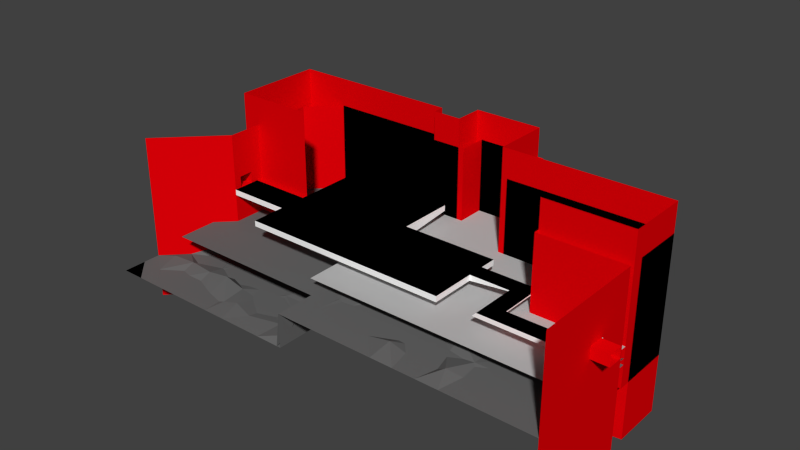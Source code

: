 # Source: Blockout_R4.blend  (saved by Blender 2.76.0; exported with 4.5.12 LTS)
import bpy
from mathutils import Matrix  # noqa: F401  (used for matrix-valued properties, if any)

bpy.ops.wm.read_factory_settings(use_empty=True)
scene = bpy.context.scene
scene.name = 'Scene'

# ---- collections
col_collection_1 = bpy.data.collections.new('Collection 1'); scene.collection.children.link(col_collection_1)

# ---- materials (node trees are filled in below, after node groups)
mat_boundry = bpy.data.materials.new('Boundry')
mat_boundry.alpha_threshold = 0.0
mat_boundry.roughness = 0.5
mat_low = bpy.data.materials.new('Low')
mat_low.alpha_threshold = 0.0
mat_low.roughness = 0.5
mat_play = bpy.data.materials.new('Play')
mat_play.alpha_threshold = 0.0
mat_play.roughness = 0.5
mat_high = bpy.data.materials.new('High')
mat_high.alpha_threshold = 0.0
mat_high.roughness = 0.5

# ---- material node trees
mat_boundry.use_nodes = True; mat_boundry.node_tree.nodes.clear()
_N = mat_boundry.node_tree.nodes; _L = mat_boundry.node_tree.links
n0 = _N.new('ShaderNodeOutputMaterial'); n0.name = 'Material Output'; n0.location = (300, 300)
n1 = _N.new('ShaderNodeBsdfDiffuse'); n1.name = 'Diffuse BSDF'; n1.location = (10, 300)
n1.inputs[0].default_value = (0.8, 0.0, 0.002511, 1.0)
_L.new(n1.outputs[0], n0.inputs[0])
n0.is_active_output = True
mat_low.use_nodes = True; mat_low.node_tree.nodes.clear()
_N = mat_low.node_tree.nodes; _L = mat_low.node_tree.links
n0 = _N.new('ShaderNodeOutputMaterial'); n0.name = 'Material Output'; n0.location = (300, 300)
n1 = _N.new('ShaderNodeBsdfDiffuse'); n1.name = 'Diffuse BSDF'; n1.location = (10, 300)
n1.inputs[0].default_value = (0.1376, 0.1376, 0.1376, 1.0)
_L.new(n1.outputs[0], n0.inputs[0])
n0.is_active_output = True
mat_play.use_nodes = True; mat_play.node_tree.nodes.clear()
_N = mat_play.node_tree.nodes; _L = mat_play.node_tree.links
n0 = _N.new('ShaderNodeOutputMaterial'); n0.name = 'Material Output'; n0.location = (300, 300)
n1 = _N.new('ShaderNodeBsdfDiffuse'); n1.name = 'Diffuse BSDF'; n1.location = (10, 300)
n1.inputs[0].default_value = (1.0, 1.0, 1.0, 1.0)
_L.new(n1.outputs[0], n0.inputs[0])
n0.is_active_output = True
mat_high.use_nodes = True; mat_high.node_tree.nodes.clear()
_N = mat_high.node_tree.nodes; _L = mat_high.node_tree.links
n0 = _N.new('ShaderNodeOutputMaterial'); n0.name = 'Material Output'; n0.location = (300, 300)
n1 = _N.new('ShaderNodeBsdfDiffuse'); n1.name = 'Diffuse BSDF'; n1.location = (10, 300)
n1.inputs[0].default_value = (0.5071, 0.5071, 0.5071, 1.0)
_L.new(n1.outputs[0], n0.inputs[0])
n0.is_active_output = True

# ---- world
world_world = bpy.data.worlds.new('World'); scene.world = world_world
world_world.color = (0.05088, 0.05088, 0.05088)
world_world.use_sun_shadow = False
world_world.sun_shadow_jitter_overblur = 0.0
world_world.cycles.sampling_method = 'MANUAL'
world_world.cycles.sample_map_resolution = 256

# ---- meshes
me_plane_009 = bpy.data.meshes.new('Plane.009')
me_plane_009.from_pydata([(27.0, 17.0, 0.0), (0.0, -5.0, 0.0), (5.0, 17.0, 0.0), (0.0, 12.0, 0.0), (27.0, 15.0, 0.0), (33.0, 15.0, 0.0), (33.0, 20.0, 0.0), (45.0, 20.0, 0.0), (45.0, 10.0, 0.0), (73.0, 10.0, 0.0), (73.0, 1.0, 0.0), (58.0, -1.0, 0.0), (27.0, 17.0, 5.0), (0.0, -5.0, 5.0), (5.0, 17.0, 5.0), (0.0, 12.0, 5.0), (27.0, 15.0, 5.0), (33.0, 15.0, 5.0), (33.0, 20.0, 5.0), (45.0, 20.0, 5.0), (45.0, 10.0, 5.0), (73.0, 10.0, 5.0), (73.0, 1.0, 5.0), (58.0, -1.0, 5.0), (27.0, 17.0, 10.0), (0.0, -5.0, 10.0), (5.0, 17.0, 10.0), (27.0, 15.0, 10.0), (33.0, 15.0, 10.0), (33.0, 20.0, 10.0), (45.0, 20.0, 10.0), (45.0, 10.0, 10.0), (73.0, 10.0, 10.0), (73.0, 1.0, 10.0), (58.0, -1.0, 10.0), (-10.0, -15.0, 0.0), (-10.0, -15.0, 5.0), (-10.0, -15.0, 10.0), (58.0, -2.0, 0.0), (58.0, -2.0, 5.0), (58.0, -2.0, 10.0), (73.0, -2.0, 0.0), (73.0, -2.0, 5.0), (73.0, -2.0, 10.0), (73.0, -8.0, 0.0), (73.0, -8.0, 2.4), (73.0, -8.0, 10.0), (73.0, -11.0, 0.0), (73.0, -11.0, 2.4), (73.0, -11.0, 10.0), (73.0, -22.0, 0.0), (73.0, -22.0, 5.0), (73.0, -22.0, 10.0), (0.0, 0.0, 0.0), (0.0, 0.0, 5.0), (0.0, 0.0, 10.0), (0.0, -3.74, 0.0), (0.0, 12.0, 10.0), (0.0, -3.74, 2.0), (0.0, -1.24, 0.0), (0.0, -1.24, 2.0), (-3.0, -3.74, 0.0), (-3.0, -3.74, 2.0), (-3.0, -1.24, 0.0), (-3.0, -1.24, 2.0), (73.0, -10.78, 0.0), (73.0, -10.78, 2.02), (73.0, -8.24, 0.0), (73.0, -8.24, 2.02), (76.0, -10.78, 0.0), (76.0, -10.78, 2.02), (76.0, -8.24, 0.0), (76.0, -8.24, 2.02)], [], [(0, 4, 16, 12), (9, 10, 22, 21), (6, 7, 19, 18), (0, 12, 14, 2), (10, 22, 23, 11), (7, 8, 20, 19), (2, 14, 15, 3), (4, 5, 17, 16), (8, 9, 21, 20), (5, 6, 18, 17), (20, 21, 32, 31), (17, 18, 29, 28), (12, 16, 27, 24), (21, 22, 33, 32), (18, 19, 30, 29), (12, 24, 26, 14), (22, 33, 34, 23), (19, 20, 31, 30), (25, 13, 54, 55), (16, 17, 28, 27), (25, 37, 36, 13), (13, 36, 35, 1), (23, 39, 40, 34), (11, 38, 39, 23), (39, 42, 43, 40), (38, 41, 42, 39), (43, 42, 45, 46), (42, 41, 44, 45), (46, 45, 48, 49), (49, 48, 51, 52), (48, 47, 50, 51), (14, 26, 57, 15), (54, 53, 3, 15), (55, 54, 15, 57), (1, 56, 58, 13), (60, 54, 13, 58), (59, 53, 54, 60), (59, 60, 64, 63), (60, 58, 62, 64), (59, 63, 61, 56), (58, 56, 61, 62), (44, 67, 68, 45), (66, 48, 45, 68), (66, 65, 47, 48), (66, 68, 72, 70), (67, 65, 69, 71), (68, 67, 71, 72), (65, 66, 70, 69)])
me_plane_009.materials.append(mat_boundry)
me_plane_009.use_remesh_preserve_volume = False
me_plane_009.use_remesh_preserve_attributes = False
me_plane_009.use_mirror_vertex_groups = False
me_plane_009.update()
me_plane_008 = bpy.data.meshes.new('Plane.008')
me_plane_008.from_pydata([(27.0, -22.0, 4.0), (73.0, -22.0, 4.0), (73.0, 10.0, 4.0), (27.0, 15.0, 4.0), (33.0, 20.0, 4.0), (45.0, 20.0, 4.0), (33.0, 15.0, 4.0), (27.0, 15.0, -2.0), (0.0, 12.0, -2.0), (5.0, 17.0, -2.0), (27.0, 17.0, -2.0), (0.0, -5.0, -2.0), (-10.0, -15.0, -2.0), (27.0, -22.0, -2.0), (-10.0, -22.0, -2.0), (69.0, -22.0, 4.0), (65.0, -22.0, 4.0), (61.0, -22.0, 4.0), (57.0, -22.0, 4.0), (53.0, -22.0, 4.0), (49.0, -22.0, 4.0), (45.0, -22.0, 4.0), (41.0, -22.0, 4.0), (37.0, -22.0, 4.0), (33.0, -22.0, 4.0), (30.0, -22.0, 4.0), (-6.0, -22.0, -2.0), (-2.0, -22.0, -2.0), (2.0, -22.0, -2.0), (6.0, -22.0, -2.0), (10.0, -22.0, -2.0), (14.0, -22.0, -2.0), (18.0, -22.0, -2.0), (22.0, -22.0, -2.0), (27.0, -18.0, 4.0), (73.0, -18.0, 4.0), (27.0, -18.0, -2.0), (69.0, -18.0, 4.0), (65.0, -18.0, 4.0), (61.0, -18.0, 4.0), (57.0, -18.0, 4.0), (53.0, -18.0, 4.0), (49.0, -18.0, 4.0), (45.0, -18.0, 4.0), (41.0, -18.0, 4.0), (37.0, -18.0, 4.0), (33.0, -18.0, 4.0), (30.0, -18.0, 4.0), (-6.0, -18.0, -2.0), (-2.0, -18.0, -2.0), (2.0, -18.0, -2.0), (6.0, -18.0, -2.0), (10.0, -18.0, -2.0), (14.0, -18.0, -2.0), (18.0, -18.0, -2.0), (22.0, -18.0, -2.0), (41.0, 10.0, 4.0), (73.0, -14.0, 4.0), (45.0, 10.0, 4.0), (49.0, 10.0, 4.0), (53.0, 10.0, 4.0), (57.0, 10.0, 4.0), (61.0, 10.0, 4.0), (65.0, 10.0, 4.0), (69.0, 10.0, 4.0), (27.0, 10.0, -2.0), (27.0, 10.0, 4.0), (27.0, 6.0, 4.0), (27.0, 6.0, -2.0), (69.0, 6.0, 4.0), (65.0, 6.0, 4.0), (61.0, 6.0, 4.0), (57.0, 6.0, 4.0), (53.0, 6.0, 4.0), (49.0, 6.0, 4.0), (45.0, 6.0, 4.0), (41.0, 6.0, 4.0), (37.0, 6.0, 4.0), (73.0, -10.0, 4.0), (33.0, 6.0, 4.0), (30.0, 6.0, 4.0), (2.0, 6.0, -2.0), (6.0, 6.0, -2.0), (10.0, 6.0, -2.0), (14.0, 6.0, -2.0), (18.0, 6.0, -2.0), (22.0, 6.0, -2.0), (22.0, 2.0, -2.0), (18.0, 2.0, -2.0), (14.0, 2.0, -2.0), (10.0, 2.0, -2.0), (6.0, 2.0, -2.0), (2.0, 2.0, -2.0), (30.0, 2.0, 4.0), (33.0, 2.0, 4.0), (37.0, 2.0, 4.0), (41.0, 2.0, 4.0), (73.0, -6.0, 4.0), (45.0, 2.0, 4.0), (49.0, 2.0, 4.0), (53.0, 2.0, 4.0), (57.0, 2.0, 4.0), (61.0, 2.0, 4.0), (65.0, 2.0, 4.0), (69.0, 2.0, 4.0), (27.0, 2.0, -2.0), (27.0, 2.0, 4.0), (27.0, -2.0, 4.0), (27.0, -2.0, -2.0), (69.0, -2.0, 4.0), (65.0, -2.0, 4.0), (61.0, -2.0, 4.0), (57.0, -2.0, 4.0), (53.0, -2.0, 4.0), (49.0, -2.0, 4.0), (45.0, -2.0, 4.0), (41.0, -2.0, 4.0), (73.0, -2.0, 4.0), (37.0, -2.0, 4.0), (33.0, -2.0, 4.0), (30.0, -2.0, 4.0), (2.0, -2.0, -2.0), (6.0, -2.0, -2.0), (10.0, -2.0, -2.0), (14.0, -2.0, -2.0), (18.0, -2.0, -2.0), (22.0, -2.0, -2.0), (22.0, -6.0, -2.0), (18.0, -6.0, -2.0), (14.0, -6.0, -2.0), (10.0, -6.0, -2.0), (6.0, -6.0, -2.0), (2.0, -6.0, -2.0), (30.0, -6.0, 4.0), (73.0, 2.0, 4.0), (33.0, -6.0, 4.0), (37.0, -6.0, 4.0), (41.0, -6.0, 4.0), (45.0, -6.0, 4.0), (49.0, -6.0, 4.0), (53.0, -6.0, 4.0), (57.0, -6.0, 4.0), (61.0, -6.0, 4.0), (65.0, -6.0, 4.0), (69.0, -6.0, 4.0), (27.0, -6.0, -2.0), (27.0, -6.0, 4.0), (27.0, -10.0, 4.0), (27.0, -10.0, -2.0), (69.0, -10.0, 4.0), (65.0, -10.0, 4.0), (61.0, -10.0, 4.0), (57.0, -10.0, 4.0), (73.0, 6.0, 4.0), (53.0, -10.0, 4.0), (49.0, -10.0, 4.0), (45.0, -10.0, 4.0), (41.0, -10.0, 4.0), (37.0, -10.0, 4.0), (33.0, -10.0, 4.0), (30.0, -10.0, 4.0), (-2.0, -10.0, -2.0), (2.0, -10.0, -2.0), (6.0, -10.0, -2.0), (10.0, -10.0, -2.0), (14.0, -10.0, -2.0), (18.0, -10.0, -2.0), (22.0, -10.0, -2.0), (22.0, -14.0, -2.0), (18.0, -14.0, -2.0), (14.0, -14.0, -2.0), (10.0, -14.0, -2.0), (6.0, -14.0, -2.0), (2.0, -14.0, -2.0), (-2.0, -14.0, -2.0), (-6.0, -14.0, -2.0), (30.0, -14.0, 4.0), (33.0, -14.0, 4.0), (37.0, -14.0, 4.0), (41.0, -14.0, 4.0), (45.0, -14.0, 4.0), (49.0, -14.0, 4.0), (53.0, -14.0, 4.0), (57.0, -14.0, 4.0), (61.0, -14.0, 4.0), (65.0, -14.0, 4.0), (69.0, -14.0, 4.0), (27.0, -14.0, -2.0), (-10.0, -18.0, -2.0), (27.0, -14.0, 4.0), (37.0, 10.0, 4.0), (33.0, 10.0, 4.0), (30.0, 10.0, 4.0), (2.0, 10.0, -2.0), (6.0, 10.0, -2.0), (10.0, 10.0, -2.0), (14.0, 10.0, -2.0), (18.0, 10.0, -2.0), (22.0, 10.0, -2.0), (0.0, 6.0, -2.0), (0.0, 2.0, -2.0), (0.0, -2.0, -2.0), (0.0, 10.0, -2.0), (27.0, 14.0, 4.0), (2.0, 14.0, -2.0), (6.0, 14.0, -2.0), (10.0, 14.0, -2.0), (14.0, 14.0, -2.0), (18.0, 14.0, -2.0), (22.0, 14.0, -2.0), (27.0, 14.0, -2.0), (6.0, 17.0, -2.0), (10.0, 17.0, -2.0), (14.0, 17.0, -2.0), (18.0, 17.0, -2.0), (22.0, 17.0, -2.0), (41.0, 14.0, 4.0), (37.0, 14.0, 4.0), (33.0, 14.0, 4.0), (30.0, 14.0, 4.0), (41.0, 18.0, 4.0), (37.0, 18.0, 4.0), (45.0, 14.0, 4.0), (45.0, 18.0, 4.0), (-8.0, -13.0, -2.0), (-6.0, -11.0, -2.0), (-4.0, -9.0, -2.0)], [], [(48, 26, 27, 49), (50, 49, 27, 28), (51, 50, 28, 29), (52, 51, 29, 30), (53, 52, 30, 31), (54, 53, 31, 32), (55, 54, 32, 33), (25, 47, 34, 0), (47, 25, 24, 46), (46, 24, 23, 45), (45, 23, 22, 44), (44, 22, 21, 43), (43, 21, 20, 42), (42, 20, 19, 41), (41, 19, 18, 40), (40, 18, 17, 39), (39, 17, 16, 38), (38, 16, 15, 37), (37, 15, 1, 35), (54, 169, 170, 53), (44, 43, 180, 179), (39, 38, 185, 184), (51, 172, 173, 50), (55, 168, 169, 54), (46, 45, 178, 177), (41, 40, 183, 182), (52, 171, 172, 51), (34, 47, 176, 189), (43, 42, 181, 180), (38, 37, 186, 185), (49, 174, 175, 48), (45, 44, 179, 178), (40, 39, 184, 183), (53, 170, 171, 52), (47, 46, 177, 176), (42, 41, 182, 181), (50, 173, 174, 49), (179, 180, 156, 157), (171, 164, 163, 172), (169, 166, 165, 170), (180, 181, 155, 156), (168, 167, 166, 169), (181, 182, 154, 155), (172, 163, 162, 173), (182, 183, 152, 154), (189, 176, 160, 147), (183, 184, 151, 152), (173, 162, 161, 174), (176, 177, 159, 160), (184, 185, 150, 151), (170, 165, 164, 171), (177, 178, 158, 159), (185, 186, 149, 150), (33, 13, 36, 55), (178, 179, 157, 158), (155, 154, 140, 139), (164, 130, 131, 163), (154, 152, 141, 140), (147, 160, 133, 146), (163, 131, 132, 162), (152, 151, 142, 141), (160, 159, 135, 133), (36, 34, 189, 187), (151, 150, 143, 142), (159, 158, 136, 135), (36, 13, 0, 34), (150, 149, 144, 143), (158, 157, 137, 136), (157, 156, 138, 137), (166, 128, 129, 165), (156, 155, 139, 138), (167, 127, 128, 166), (165, 129, 130, 164), (133, 135, 119, 120), (36, 187, 168, 55), (142, 143, 110, 111), (135, 136, 118, 119), (187, 189, 147, 148), (143, 144, 109, 110), (136, 137, 116, 118), (137, 138, 115, 116), (128, 125, 124, 129), (138, 139, 114, 115), (127, 126, 125, 128), (129, 124, 123, 130), (139, 140, 113, 114), (130, 123, 122, 131), (140, 141, 112, 113), (146, 133, 120, 107), (131, 122, 121, 132), (141, 142, 111, 112), (108, 107, 106, 105), (116, 115, 98, 96), (125, 88, 89, 124), (115, 114, 99, 98), (126, 87, 88, 125), (124, 89, 90, 123), (114, 113, 100, 99), (108, 105, 87, 126), (123, 90, 91, 122), (113, 112, 101, 100), (107, 120, 93, 106), (122, 91, 92, 121), (112, 111, 102, 101), (120, 119, 94, 93), (148, 145, 127, 167), (111, 110, 103, 102), (119, 118, 95, 94), (187, 148, 167, 168), (110, 109, 104, 103), (118, 116, 96, 95), (89, 84, 83, 90), (99, 100, 73, 74), (90, 83, 82, 91), (100, 101, 72, 73), (106, 93, 80, 67), (91, 82, 81, 92), (101, 102, 71, 72), (93, 94, 79, 80), (148, 147, 146, 145), (102, 103, 70, 71), (94, 95, 77, 79), (145, 108, 126, 127), (103, 104, 69, 70), (95, 96, 76, 77), (96, 98, 75, 76), (88, 85, 84, 89), (98, 99, 74, 75), (87, 86, 85, 88), (80, 79, 191, 192), (145, 146, 107, 108), (71, 70, 63, 62), (79, 77, 190, 191), (105, 68, 86, 87), (70, 69, 64, 63), (77, 76, 56, 190), (76, 75, 58, 56), (85, 197, 196, 84), (75, 74, 59, 58), (86, 198, 197, 85), (84, 196, 195, 83), (74, 73, 60, 59), (14, 26, 48, 188), (83, 195, 194, 82), (73, 72, 61, 60), (67, 80, 192, 66), (82, 194, 193, 81), (72, 71, 62, 61), (105, 106, 67, 68), (68, 67, 66, 65), (68, 65, 198, 86), (193, 202, 199, 81), (81, 199, 200, 92), (92, 200, 201, 121), (121, 201, 11, 132), (197, 208, 207, 196), (194, 205, 204, 193), (196, 207, 206, 195), (198, 209, 208, 197), (195, 206, 205, 194), (210, 209, 198, 65), (209, 215, 214, 208), (207, 213, 212, 206), (208, 214, 213, 207), (206, 212, 211, 205), (190, 56, 216, 217), (191, 190, 217, 218), (192, 191, 218, 219), (217, 216, 220, 221), (220, 216, 222, 223), (188, 48, 175, 12), (162, 132, 11, 161), (193, 204, 8, 202), (9, 204, 205, 211), (210, 65, 66, 203), (7, 215, 209, 210), (10, 215, 7), (7, 210, 203, 3), (219, 203, 66, 192), (203, 219, 3), (218, 6, 219), (219, 6, 3), (218, 217, 6), (217, 221, 6), (221, 4, 6), (4, 221, 220, 5), (220, 223, 5), (58, 222, 216, 56), (153, 2, 64, 69), (153, 69, 104, 134), (117, 134, 104, 109), (97, 117, 109, 144), (149, 78, 97, 144), (186, 57, 78, 149), (37, 35, 57, 186), (175, 224, 12), (224, 175, 225), (175, 174, 225), (161, 225, 174), (161, 226, 225), (11, 226, 161)])
me_plane_008.materials.append(mat_low)
me_plane_008.materials.append(mat_play)
me_plane_008.materials.append(mat_high)
me_plane_008.materials.append(mat_boundry)
me_plane_008.use_remesh_preserve_volume = False
me_plane_008.use_remesh_preserve_attributes = False
me_plane_008.use_mirror_vertex_groups = False
me_plane_008.update()
me_plane_003 = bpy.data.meshes.new('Plane.003')
me_plane_003.from_pydata([(0.0, -5.0, 10.0), (11.0, -5.0, 10.0), (0.0, 0.0, 10.0), (11.0, 0.0, 10.0), (31.0, -11.0, 10.0), (31.0, 3.0, 10.0), (11.0, -11.0, 10.0), (11.0, 13.0, 10.0), (31.0, 13.0, 10.0), (48.0, -3.0, 10.0), (48.0, 0.0, 10.0), (48.0, -11.0, 10.0), (48.0, 3.0, 10.0), (55.0, -3.0, 10.0), (55.0, 0.0, 10.0), (58.0, -3.0, 10.0), (58.0, 0.0, 10.0), (55.0, -8.0, 10.0), (58.0, -8.0, 10.0), (55.0, -12.0, 10.0), (58.0, -12.0, 10.0), (72.0, -8.0, 10.0), (72.0, -12.0, 10.0), (-3.0, -15.0, 4.0), (27.0, -15.0, 4.0), (-3.0, 17.0, 4.0), (27.0, 17.0, 4.0), (27.0, -15.0, 7.0), (73.0, -15.0, 7.0), (44.0, 10.0, 7.0), (73.0, 10.0, 7.0), (27.0, 15.0, 7.0), (32.0, 20.0, 7.0), (44.0, 20.0, 7.0), (32.0, 15.0, 7.0), (27.0, 17.0, 0.0), (11.0, 1.0, 0.0), (-3.0, 17.0, 0.0), (-3.0, 1.0, 0.0), (27.0, 15.0, 0.0), (32.0, 15.0, 0.0), (32.0, 20.0, 0.0), (44.0, 20.0, 0.0), (44.0, 10.0, 0.0), (73.0, 10.0, 0.0), (73.0, -1.0, 0.0), (58.0, -1.0, 0.0), (27.0, 17.0, 5.0), (11.0, 1.0, 5.0), (-3.0, 17.0, 5.0), (-3.0, 1.0, 5.0), (27.0, 15.0, 5.0), (32.0, 15.0, 5.0), (32.0, 20.0, 5.0), (44.0, 20.0, 5.0), (44.0, 10.0, 5.0), (73.0, 10.0, 5.0), (73.0, -1.0, 5.0), (58.0, -1.0, 5.0), (27.0, 17.0, 10.0), (11.0, 1.0, 10.0), (-3.0, 17.0, 10.0), (-3.0, 1.0, 10.0), (27.0, 15.0, 10.0), (32.0, 15.0, 10.0), (32.0, 20.0, 10.0), (44.0, 20.0, 10.0), (44.0, 10.0, 10.0), (73.0, 10.0, 10.0), (73.0, -1.0, 10.0), (58.0, -1.0, 10.0), (27.0, 17.0, 15.0), (11.0, 1.0, 15.0), (-3.0, 17.0, 15.0), (-3.0, 1.0, 15.0), (27.0, 15.0, 15.0), (32.0, 15.0, 15.0), (32.0, 20.0, 15.0), (44.0, 20.0, 15.0), (44.0, 10.0, 15.0), (73.0, 10.0, 15.0), (73.0, -1.0, 15.0), (58.0, -1.0, 15.0), (27.0, 17.0, 20.0), (11.0, 1.0, 20.0), (-3.0, 17.0, 20.0), (-3.0, 1.0, 20.0), (27.0, 15.0, 20.0), (32.0, 15.0, 20.0), (32.0, 20.0, 20.0), (44.0, 20.0, 20.0), (44.0, 10.0, 20.0), (73.0, 10.0, 20.0), (73.0, -1.0, 20.0), (58.0, -1.0, 20.0), (27.0, 17.0, 25.0), (11.0, 1.0, 25.0), (-3.0, 17.0, 25.0), (-3.0, 1.0, 25.0), (27.0, 15.0, 25.0), (32.0, 15.0, 25.0), (32.0, 20.0, 25.0), (44.0, 20.0, 25.0), (44.0, 10.0, 25.0), (73.0, 10.0, 25.0), (73.0, -1.0, 25.0), (58.0, -1.0, 25.0)], [], [(1, 3, 2), (1, 4, 5), (5, 8, 7), (5, 4, 10), (4, 9, 10), (9, 13, 14), (13, 15, 16), (13, 17, 18), (17, 19, 20), (20, 22, 21), (4, 1, 6), (4, 11, 9), (0, 1, 2), (3, 1, 5), (3, 5, 7), (12, 5, 10), (10, 9, 14), (14, 13, 16), (15, 13, 18), (18, 17, 20), (18, 20, 21), (23, 24, 26, 25), (27, 28, 30, 29), (27, 29, 31), (34, 31, 29), (29, 33, 34), (32, 34, 33), (35, 39, 51, 47), (44, 45, 57, 56), (41, 42, 54, 53), (35, 47, 49, 37), (45, 57, 58, 46), (42, 43, 55, 54), (37, 38, 50, 49), (36, 48, 50, 38), (39, 40, 52, 51), (43, 44, 56, 55), (40, 41, 53, 52), (55, 56, 68, 67), (52, 53, 65, 64), (47, 51, 63, 59), (56, 57, 69, 68), (53, 54, 66, 65), (47, 59, 61, 49), (57, 69, 70, 58), (54, 55, 67, 66), (49, 50, 62, 61), (48, 60, 62, 50), (51, 52, 64, 63), (66, 67, 79, 78), (61, 62, 74, 73), (62, 60, 72, 74), (63, 64, 76, 75), (67, 68, 80, 79), (64, 65, 77, 76), (59, 63, 75, 71), (68, 69, 81, 80), (65, 66, 78, 77), (61, 59, 71, 73), (70, 69, 81, 82), (75, 76, 88, 87), (79, 80, 92, 91), (76, 77, 89, 88), (71, 75, 87, 83), (80, 81, 93, 92), (77, 78, 90, 89), (73, 71, 83, 85), (82, 81, 93, 94), (78, 79, 91, 90), (73, 74, 86, 85), (74, 72, 84, 86), (83, 87, 99, 95), (92, 93, 105, 104), (89, 90, 102, 101), (85, 83, 95, 97), (94, 93, 105, 106), (90, 91, 103, 102), (85, 86, 98, 97), (86, 84, 96, 98), (87, 88, 100, 99), (91, 92, 104, 103), (88, 89, 101, 100)])
me_plane_003.polygons.foreach_set('material_index', [1, 1, 1, 1, 1, 1, 1, 1, 1, 1, 1, 1, 1, 1, 1, 1, 1, 1, 1, 1, 1, 2, 3, 3, 3, 3, 3, 0, 0, 0, 0, 0, 0, 0, 0, 0, 0, 0, 0, 0, 0, 0, 0, 0, 0, 0, 0, 0, 0, 0, 0, 0, 0, 0, 0, 0, 0, 0, 0, 0, 0, 0, 0, 0, 0, 0, 0, 0, 0, 0, 0, 0, 0, 0, 0, 0, 0, 0, 0, 0, 0, 0])
me_plane_003.materials.append(mat_boundry)
me_plane_003.materials.append(mat_play)
me_plane_003.materials.append(mat_low)
me_plane_003.materials.append(mat_high)
me_plane_003.use_remesh_preserve_volume = False
me_plane_003.use_remesh_preserve_attributes = False
me_plane_003.use_mirror_vertex_groups = False
me_plane_003.update()
me_plane_002 = bpy.data.meshes.new('Plane.002')
me_plane_002.from_pydata([(27.0, 17.0, 0.0), (0.0, -5.0, 0.0), (5.0, 17.0, 0.0), (0.0, 12.0, 0.0), (27.0, 15.0, 0.0), (33.0, 15.0, 0.0), (33.0, 20.0, 0.0), (45.0, 20.0, 0.0), (45.0, 10.0, 0.0), (73.0, 10.0, 0.0), (73.0, 1.0, 0.0), (58.0, -1.0, 0.0), (27.0, 17.0, 5.0), (0.0, -5.0, 5.0), (5.0, 17.0, 5.0), (0.0, 12.0, 5.0), (27.0, 15.0, 5.0), (33.0, 15.0, 5.0), (33.0, 20.0, 5.0), (45.0, 20.0, 5.0), (45.0, 10.0, 5.0), (73.0, 10.0, 5.0), (73.0, 1.0, 5.0), (58.0, -1.0, 5.0), (27.0, 17.0, 10.0), (0.0, -5.0, 10.0), (5.0, 17.0, 10.0), (0.0, 12.0, 10.0), (27.0, 15.0, 10.0), (33.0, 15.0, 10.0), (33.0, 20.0, 10.0), (45.0, 20.0, 10.0), (45.0, 10.0, 10.0), (73.0, 10.0, 10.0), (73.0, 1.0, 10.0), (58.0, -1.0, 10.0), (-10.0, -15.0, 0.0), (-10.0, -15.0, 5.0), (-10.0, -15.0, 10.0), (58.0, -2.0, 0.0), (58.0, -2.0, 5.0), (58.0, -2.0, 10.0), (73.0, -2.0, 0.0), (73.0, -2.0, 5.0), (73.0, -2.0, 10.0), (73.0, -22.0, 0.0), (73.0, -22.0, 5.0), (73.0, -22.0, 10.0)], [], [(0, 4, 16, 12), (9, 10, 22, 21), (6, 7, 19, 18), (0, 12, 14, 2), (10, 22, 23, 11), (7, 8, 20, 19), (2, 14, 15, 3), (1, 3, 15, 13), (4, 5, 17, 16), (8, 9, 21, 20), (5, 6, 18, 17), (20, 21, 33, 32), (17, 18, 30, 29), (12, 16, 28, 24), (21, 22, 34, 33), (18, 19, 31, 30), (12, 24, 26, 14), (22, 34, 35, 23), (19, 20, 32, 31), (14, 26, 27, 15), (13, 15, 27, 25), (16, 17, 29, 28), (25, 38, 37, 13), (13, 37, 36, 1), (23, 40, 41, 35), (11, 39, 40, 23), (40, 43, 44, 41), (39, 42, 43, 40), (44, 43, 46, 47), (43, 42, 45, 46)])
me_plane_002.materials.append(mat_boundry)
me_plane_002.use_remesh_preserve_volume = False
me_plane_002.use_remesh_preserve_attributes = False
me_plane_002.use_mirror_vertex_groups = False
me_plane_002.update()
me_plane = bpy.data.meshes.new('Plane')
me_plane.from_pydata([(27.0, -22.0, 4.0), (73.0, -22.0, 4.0), (73.0, 10.0, 5.423), (27.0, 15.0, 4.338), (33.0, 20.0, 4.0), (45.0, 20.0, 4.956), (33.0, 15.0, 4.0), (27.0, 15.0, 2.329), (0.0, 12.0, -0.09295), (5.0, 17.0, -0.1113), (27.0, 17.0, 2.283), (0.0, -5.0, -2.0), (-10.0, -15.0, -2.0), (26.26, -22.0, -2.0), (-10.0, -22.0, -2.0), (69.0, -22.0, 4.0), (65.0, -22.0, 4.0), (61.0, -22.0, 4.0), (57.0, -22.0, 4.0), (53.0, -22.0, 4.0), (49.0, -22.0, 4.0), (45.0, -22.0, 4.0), (41.0, -22.0, 4.0), (37.0, -22.0, 4.0), (33.0, -22.0, 4.0), (30.0, -22.0, 4.0), (-6.0, -22.0, -2.0), (-2.0, -22.0, -2.0), (2.0, -22.0, -2.0), (6.0, -22.0, -2.0), (10.0, -22.0, -2.0), (14.0, -22.0, -2.0), (18.0, -22.0, -2.0), (22.0, -22.0, -2.0), (27.7, -18.01, 3.342), (73.0, -18.0, 3.229), (26.73, -19.91, -0.8702), (69.92, -18.9, 3.521), (63.96, -16.6, 3.537), (59.51, -16.88, 3.354), (55.53, -18.42, 4.924), (51.88, -17.8, 2.779), (48.5, -17.9, 3.875), (45.43, -18.17, 4.992), (40.97, -17.95, 3.965), (37.84, -20.25, 3.666), (33.33, -18.43, 3.666), (30.24, -17.8, 3.987), (-5.876, -18.09, -1.967), (-2.246, -17.38, -2.57), (2.171, -19.2, -3.527), (6.406, -19.6, -2.824), (10.68, -18.53, -1.778), (12.98, -17.8, -1.492), (16.96, -18.94, -1.74), (22.7, -17.61, -1.622), (39.81, 10.68, 2.452), (73.0, -14.0, 4.711), (45.0, 10.0, 4.0), (49.0, 10.0, 4.956), (53.0, 10.0, 4.0), (57.0, 10.0, 4.0), (61.0, 10.0, 4.777), (65.0, 10.0, 4.0), (69.0, 10.0, 5.542), (26.17, 10.51, -0.5067), (28.4, 9.675, 2.761), (29.2, 4.315, 3.746), (26.57, 5.292, -1.166), (68.8, 5.783, 4.136), (63.65, 5.352, 5.238), (60.54, 5.772, 4.774), (57.86, 5.466, 3.842), (52.97, 5.486, 4.175), (48.27, 5.281, 3.544), (46.11, 6.279, 2.535), (42.22, 7.059, 3.968), (37.13, 6.066, 3.764), (73.0, -10.0, 4.699), (33.53, 6.46, 4.313), (30.66, 5.553, 4.013), (0.7199, 5.727, -2.459), (5.607, 4.809, -2.472), (9.834, 5.871, -1.947), (15.43, 7.092, -0.4707), (18.6, 5.76, -2.14), (22.97, 5.34, -3.56), (23.99, 2.361, -2.033), (19.8, 1.354, -0.7841), (14.84, 1.863, -0.7166), (8.72, 2.68, -1.489), (4.776, 1.477, -0.8617), (1.93, 2.175, -1.377), (31.74, 1.719, 5.046), (34.19, 0.8327, 4.901), (37.09, 2.14, 5.304), (42.26, 0.9906, 2.78), (73.0, -6.0, 4.0), (46.8, 2.174, 3.201), (49.27, 3.826, 3.984), (52.95, 0.9418, 5.444), (57.13, 1.647, 4.124), (59.89, 2.403, 4.222), (64.35, 2.014, 3.963), (68.89, 1.201, 2.96), (26.87, 1.091, -1.869), (29.4, 2.234, 4.888), (28.86, -1.841, 2.742), (27.3, -2.424, -2.865), (70.27, -2.816, 4.595), (64.27, -1.5, 3.78), (60.9, -1.323, 3.788), (57.83, -0.5903, 3.693), (53.53, -1.049, 4.744), (50.27, -0.05582, 3.906), (46.37, -0.8105, 2.892), (41.39, -3.234, 2.098), (73.0, -2.0, 5.139), (37.91, -1.715, 4.151), (33.51, -3.074, 4.457), (29.97, -2.659, 4.774), (1.951, -0.1717, -2.089), (4.272, -1.776, -1.544), (8.657, -1.291, -0.4079), (13.1, -2.537, -1.254), (18.64, -1.453, -1.406), (22.89, -3.301, -2.792), (22.56, -6.274, -1.741), (19.9, -5.037, -1.337), (14.22, -6.021, -1.96), (8.819, -6.701, -2.401), (3.801, -7.192, -2.042), (2.02, -5.182, -2.725), (31.45, -7.817, 4.109), (73.0, 2.0, 4.985), (34.03, -6.715, 4.494), (38.18, -5.375, 4.21), (40.82, -6.062, 3.751), (45.6, -3.837, 3.58), (49.23, -5.103, 4.062), (52.49, -5.827, 3.962), (57.1, -5.129, 3.778), (60.95, -6.744, 4.109), (65.05, -7.602, 3.657), (68.62, -7.105, 3.819), (26.31, -6.706, -0.6424), (27.85, -6.161, 1.38), (26.96, -11.13, 3.74), (27.23, -11.33, -0.09698), (68.68, -10.29, 4.02), (66.17, -9.635, 3.483), (60.69, -9.712, 3.744), (56.96, -8.949, 3.666), (73.0, 6.0, 5.048), (52.46, -10.66, 5.102), (48.64, -10.14, 4.1), (44.92, -9.635, 3.21), (40.24, -10.62, 2.982), (38.89, -10.45, 3.398), (34.88, -9.462, 4.438), (30.33, -10.15, 4.435), (-2.627, -10.83, -3.146), (2.189, -11.08, -1.948), (6.199, -11.7, -2.398), (10.1, -10.23, -2.404), (13.58, -10.33, -2.307), (16.95, -10.59, -1.934), (22.22, -10.3, -2.055), (21.81, -13.75, -2.03), (17.35, -14.78, -2.414), (13.75, -14.09, -2.126), (10.21, -13.97, -1.644), (7.095, -14.41, -0.3062), (2.638, -14.31, -1.03), (-2.293, -13.63, -1.257), (-6.672, -13.91, -1.343), (31.21, -12.96, 4.067), (33.74, -14.29, 3.862), (39.0, -15.69, 3.887), (40.36, -13.51, 3.58), (45.37, -13.1, 2.623), (47.64, -14.1, 2.998), (52.51, -14.07, 3.752), (57.05, -13.83, 4.169), (61.08, -13.33, 3.865), (65.26, -13.35, 3.375), (69.0, -14.15, 3.728), (25.0, -14.91, -1.279), (-10.0, -18.0, -2.0), (27.11, -13.48, 2.451), (37.37, 10.42, 3.417), (33.41, 10.24, 3.771), (30.42, 9.722, 4.161), (-0.03832, 10.11, -2.828), (5.644, 7.947, -2.059), (8.946, 7.476, -1.934), (14.11, 8.273, -0.6378), (18.27, 8.952, -3.223), (21.45, 10.28, -2.311), (0.0, 6.0, -1.428), (0.0, 2.0, -2.0), (0.0, -2.0, -1.428), (0.0, 10.0, -1.024), (29.31, 14.47, 3.687), (2.0, 14.0, -0.9193), (5.883, 13.37, -1.96), (9.894, 13.4, -2.071), (14.11, 13.59, -2.188), (18.21, 13.51, -2.466), (20.63, 13.25, -1.117), (26.31, 14.46, 1.347), (6.0, 17.0, -2.0), (10.0, 17.0, -2.0), (14.0, 17.0, -1.061), (18.0, 17.0, -2.0), (22.0, 17.0, -1.605), (41.0, 13.82, 3.636), (36.77, 14.55, 3.836), (33.27, 13.71, 3.033), (31.2, 14.05, 4.359), (41.12, 18.87, 3.889), (34.96, 19.2, 3.378), (45.0, 14.0, 4.657), (45.0, 18.0, 4.0), (-8.0, -13.0, -2.0), (-6.0, -11.0, -2.0), (-4.0, -9.0, -1.237)], [], [(48, 26, 27), (50, 49, 27), (50, 28, 29), (51, 29, 30), (52, 30, 31), (54, 53, 31), (54, 32, 33), (25, 47, 34), (25, 24, 46), (46, 24, 23), (45, 23, 22), (44, 22, 21), (43, 21, 20), (20, 19, 41), (19, 18, 40), (18, 17, 39), (17, 16, 38), (16, 15, 37), (37, 15, 1), (169, 170, 53), (44, 43, 180), (38, 185, 184), (51, 172, 173), (55, 168, 169), (46, 45, 178), (40, 183, 182), (52, 171, 172), (47, 176, 189), (43, 42, 181), (38, 37, 186), (174, 175, 48), (44, 179, 178), (39, 184, 183), (53, 170, 171), (47, 46, 177), (42, 41, 182), (173, 174, 49), (180, 156, 157), (171, 164, 163), (166, 165, 170), (180, 181, 155), (168, 167, 166), (182, 154, 155), (163, 162, 173), (183, 152, 154), (176, 160, 147), (183, 184, 151), (162, 161, 174), (176, 177, 159), (185, 150, 151), (165, 164, 171), (177, 178, 158), (185, 186, 149), (33, 13, 36), (179, 157, 158), (155, 154, 140), (130, 131, 163), (152, 141, 140), (147, 160, 133), (131, 132, 162), (152, 151, 142), (159, 135, 133), (34, 189, 187), (151, 150, 143), (159, 158, 136), (36, 13, 0), (150, 149, 144), (158, 157, 137), (156, 138, 137), (166, 128, 129), (156, 155, 139), (167, 127, 128), (129, 130, 164), (133, 135, 119), (187, 168, 55), (142, 143, 110), (136, 118, 119), (189, 147, 148), (143, 144, 109), (136, 137, 116), (138, 115, 116), (125, 124, 129), (139, 114, 115), (126, 125, 128), (124, 123, 130), (139, 140, 113), (130, 123, 122), (141, 112, 113), (146, 133, 120), (122, 121, 132), (141, 142, 111), (107, 106, 105), (115, 98, 96), (125, 88, 89), (114, 99, 98), (126, 87, 88), (124, 89, 90), (114, 113, 100), (108, 105, 87), (123, 90, 91), (113, 112, 101), (120, 93, 106), (91, 92, 121), (112, 111, 102), (119, 94, 93), (145, 127, 167), (111, 110, 103), (118, 95, 94), (187, 148, 167), (110, 109, 104), (118, 116, 96), (89, 84, 83), (99, 100, 73), (90, 83, 82), (101, 72, 73), (106, 93, 80), (82, 81, 92), (102, 71, 72), (93, 94, 79), (148, 147, 146), (102, 103, 70), (95, 77, 79), (145, 108, 126), (103, 104, 69), (95, 96, 76), (96, 98, 75), (85, 84, 89), (98, 99, 74), (86, 85, 88), (79, 191, 192), (146, 107, 108), (70, 63, 62), (77, 190, 191), (68, 86, 87), (69, 64, 63), (77, 76, 56), (76, 75, 58), (197, 196, 84), (75, 74, 59), (198, 197, 85), (196, 195, 83), (73, 60, 59), (26, 48, 188), (195, 194, 82), (73, 72, 61), (80, 192, 66), (194, 193, 81), (72, 71, 62), (105, 106, 67), (68, 67, 66), (65, 198, 86), (193, 202, 199), (81, 199, 200), (200, 201, 121), (201, 11, 132), (197, 208, 207), (205, 204, 193), (196, 207, 206), (198, 209, 208), (195, 206, 205), (209, 198, 65), (209, 215, 214), (207, 213, 212), (214, 213, 207), (206, 212, 211), (190, 56, 216), (190, 217, 218), (191, 218, 219), (217, 216, 220), (216, 222, 223), (48, 175, 12), (162, 132, 11), (193, 204, 8), (9, 204, 205), (210, 65, 66), (215, 209, 210), (10, 215, 7), (210, 203, 3), (203, 66, 192), (203, 219, 3), (218, 6, 219), (219, 6, 3), (218, 217, 6), (217, 221, 6), (221, 4, 6), (4, 221, 220), (220, 223, 5), (58, 222, 216), (153, 2, 64), (69, 104, 134), (117, 134, 104), (97, 117, 109), (78, 97, 144), (57, 78, 149), (35, 57, 186), (175, 224, 12), (224, 175, 225), (175, 174, 225), (161, 225, 174), (161, 226, 225), (11, 226, 161), (49, 48, 27), (28, 50, 27), (51, 50, 29), (52, 51, 30), (53, 52, 31), (32, 54, 31), (55, 54, 33), (0, 25, 34), (47, 25, 46), (45, 46, 23), (44, 45, 22), (43, 44, 21), (42, 43, 20), (42, 20, 41), (41, 19, 40), (40, 18, 39), (39, 17, 38), (38, 16, 37), (35, 37, 1), (54, 169, 53), (179, 44, 180), (39, 38, 184), (50, 51, 173), (54, 55, 169), (177, 46, 178), (41, 40, 182), (51, 52, 172), (34, 47, 189), (180, 43, 181), (185, 38, 186), (49, 174, 48), (45, 44, 178), (40, 39, 183), (52, 53, 171), (176, 47, 177), (181, 42, 182), (50, 173, 49), (179, 180, 157), (172, 171, 163), (169, 166, 170), (156, 180, 155), (169, 168, 166), (181, 182, 155), (172, 163, 173), (182, 183, 154), (189, 176, 147), (152, 183, 151), (173, 162, 174), (160, 176, 159), (184, 185, 151), (170, 165, 171), (159, 177, 158), (150, 185, 149), (55, 33, 36), (178, 179, 158), (139, 155, 140), (164, 130, 163), (154, 152, 140), (146, 147, 133), (163, 131, 162), (141, 152, 142), (160, 159, 133), (36, 34, 187), (142, 151, 143), (135, 159, 136), (34, 36, 0), (143, 150, 144), (136, 158, 137), (157, 156, 137), (165, 166, 129), (138, 156, 139), (166, 167, 128), (165, 129, 164), (120, 133, 119), (36, 187, 55), (111, 142, 110), (135, 136, 119), (187, 189, 148), (110, 143, 109), (118, 136, 116), (137, 138, 116), (128, 125, 129), (138, 139, 115), (127, 126, 128), (129, 124, 130), (114, 139, 113), (131, 130, 122), (140, 141, 113), (107, 146, 120), (131, 122, 132), (112, 141, 111), (108, 107, 105), (116, 115, 96), (124, 125, 89), (115, 114, 98), (125, 126, 88), (123, 124, 90), (99, 114, 100), (126, 108, 87), (122, 123, 91), (100, 113, 101), (107, 120, 106), (122, 91, 121), (101, 112, 102), (120, 119, 93), (148, 145, 167), (102, 111, 103), (119, 118, 94), (168, 187, 167), (103, 110, 104), (95, 118, 96), (90, 89, 83), (74, 99, 73), (91, 90, 82), (100, 101, 73), (67, 106, 80), (91, 82, 92), (101, 102, 72), (80, 93, 79), (145, 148, 146), (71, 102, 70), (94, 95, 79), (127, 145, 126), (70, 103, 69), (77, 95, 76), (76, 96, 75), (88, 85, 89), (75, 98, 74), (87, 86, 88), (80, 79, 192), (145, 146, 108), (71, 70, 62), (79, 77, 191), (105, 68, 87), (70, 69, 63), (190, 77, 56), (56, 76, 58), (85, 197, 84), (58, 75, 59), (86, 198, 85), (84, 196, 83), (74, 73, 59), (14, 26, 188), (83, 195, 82), (60, 73, 61), (67, 80, 66), (82, 194, 81), (61, 72, 62), (68, 105, 67), (65, 68, 66), (68, 65, 86), (81, 193, 199), (92, 81, 200), (92, 200, 121), (121, 201, 132), (196, 197, 207), (194, 205, 193), (195, 196, 206), (197, 198, 208), (194, 195, 205), (210, 209, 65), (208, 209, 214), (206, 207, 212), (208, 214, 207), (205, 206, 211), (217, 190, 216), (191, 190, 218), (192, 191, 219), (221, 217, 220), (220, 216, 223), (188, 48, 12), (161, 162, 11), (202, 193, 8), (211, 9, 205), (203, 210, 66), (7, 215, 210), (7, 210, 3), (219, 203, 192), (5, 4, 220), (56, 58, 216), (69, 153, 64), (153, 69, 134), (109, 117, 104), (144, 97, 109), (149, 78, 144), (186, 57, 149), (37, 35, 186)])
me_plane.materials.append(mat_low)
me_plane.materials.append(mat_play)
me_plane.materials.append(mat_high)
me_plane.materials.append(mat_boundry)
me_plane.use_remesh_preserve_volume = False
me_plane.use_remesh_preserve_attributes = False
me_plane.use_mirror_vertex_groups = False
me_plane.update()
me_plane_011 = bpy.data.meshes.new('Plane.011')
me_plane_011.from_pydata([(0.0, -5.0, 0.0), (11.0, -5.0, 0.0), (0.0, 0.0, 0.0), (11.0, 0.0, 0.0), (31.0, -11.0, 0.0), (31.0, 3.0, 0.0), (11.0, -11.0, 0.0), (11.0, 13.0, 0.0), (31.0, 13.0, 0.0), (48.0, -3.0, 0.0), (48.0, 0.0, 0.0), (48.0, -11.0, 0.0), (48.0, 3.0, 0.0), (55.0, -3.0, 0.0), (55.0, 0.0, 0.0), (58.0, -3.0, 0.0), (58.0, 0.0, 0.0), (55.0, -8.0, 0.0), (58.0, -8.0, 0.0), (55.0, -11.0, 0.0), (58.0, -11.0, 0.0), (73.0, -8.0, 0.0), (73.0, -11.0, 0.0), (0.0, -5.0, -1.0), (11.0, -5.0, -2.0), (0.0, 0.0, -1.0), (11.0, 0.0, -1.0), (31.0, -11.0, -1.0), (31.0, 3.0, -2.0), (11.0, -11.0, -1.0), (11.0, 13.0, -1.0), (31.0, 13.0, -1.0), (48.0, -3.0, -1.0), (48.0, 0.0, -1.0), (48.0, -11.0, -1.0), (48.0, 3.0, -1.0), (55.0, -3.0, -0.2), (55.0, 0.0, -0.2), (58.0, -3.0, -0.2), (58.0, 0.0, -0.2), (55.0, -8.0, -0.2), (58.0, -8.0, -0.2), (55.0, -11.0, -0.2), (58.0, -11.0, -0.2), (73.0, -8.0, -0.2), (73.0, -11.0, -0.2), (31.0, -5.0, -2.0), (48.0, -5.0, -1.0), (11.0, 3.0, -2.0), (27.0, 2.0, -13.0), (30.0, 2.0, -13.0), (30.0, -4.0, -13.0), (27.0, -4.0, -13.0), (11.0, -5.0, -1.0)], [], [(1, 3, 2), (1, 4, 5), (5, 8, 7), (5, 4, 10), (4, 9, 10), (9, 13, 14), (13, 15, 16), (13, 17, 18), (17, 19, 20), (20, 22, 21), (4, 1, 6), (4, 11, 9), (0, 1, 2), (3, 1, 5), (3, 5, 7), (12, 5, 10), (10, 9, 14), (14, 13, 16), (15, 13, 18), (18, 17, 20), (18, 20, 21), (6, 1, 53, 29), (32, 37, 36), (36, 39, 38), (36, 41, 40), (40, 43, 42), (43, 44, 45), (23, 25, 26, 53), (48, 30, 31, 28), (33, 37, 32), (37, 39, 36), (38, 41, 36), (41, 43, 40), (41, 44, 43), (15, 38, 39, 16), (17, 40, 42, 19), (16, 39, 37, 14), (12, 35, 28, 5), (53, 24, 29), (10, 33, 35, 12), (21, 44, 41, 18), (8, 31, 30, 7), (53, 1, 0, 23), (20, 43, 45, 22), (5, 28, 31, 8), (18, 41, 38, 15), (6, 29, 27, 4), (7, 30, 26, 3), (13, 36, 40, 17), (3, 26, 25, 2), (14, 37, 33, 10), (4, 27, 34, 11), (19, 42, 43, 20), (9, 32, 36, 13), (11, 34, 32, 9), (24, 48, 49, 52), (24, 46, 27, 29), (47, 34, 27, 46), (28, 35, 47, 46), (26, 48, 24, 53), (28, 46, 51, 50), (46, 24, 52, 51), (48, 28, 50, 49), (30, 48, 26)])
me_plane_011.materials.append(mat_play)
me_plane_011.use_remesh_preserve_volume = False
me_plane_011.use_remesh_preserve_attributes = False
me_plane_011.use_mirror_vertex_groups = False
me_plane_011.update()
me_plane_007 = bpy.data.meshes.new('Plane.007')
me_plane_007.from_pydata([(3.0, 0.0, 0.0), (3.0, 0.0, 1.9), (3.0, -0.115, 1.9), (3.0, -0.115, 0.0), (2.6, -0.4, 0.0), (2.6, -0.3, 0.0), (2.6, -0.04, 0.0), (2.6, 0.0, 0.0), (2.699, -0.4, 0.0), (2.6, 0.0, 1.8), (2.4, 0.0, 2.5), (2.4, -0.115, 2.5), (2.728, -0.3717, 0.725), (2.699, -0.4, 0.125), (2.6, -0.4, 0.125), (2.6, -0.3, 0.125), (2.6, -0.04, 0.01755), (2.728, -0.3717, 0.125), (2.6, -0.04, 1.649), (2.6, -0.04, 0.1018), (2.4, 0.0, 2.0), (2.4, -0.4, 2.123), (2.699, -0.4, 1.825), (2.728, -0.3717, 0.575), (2.728, -0.3717, 0.875), (2.6, -0.2849, 0.125), (2.728, -0.2849, 0.125), (2.6, -0.04, 0.03861), (2.728, -0.3717, 0.275), (2.6, -0.04, 1.67), (2.6, -0.04, 0.08074), (2.53, -0.04, 1.87), (0.6, 0.0, 2.0), (0.6, 0.0, 2.5), (2.6, -0.4, 1.8), (2.4, -0.4, 2.0), (2.699, -0.4, 0.725), (2.699, -0.4, 0.575), (2.728, -0.3717, 0.425), (2.728, -0.2849, 0.875), (2.728, -0.2849, 0.725), (2.6, -0.2849, 0.275), (2.728, -0.2849, 0.275), (2.6, -0.04, 0.05967), (0.6, -0.04, 2.0), (0.4, 0.0, 1.8), (0.0, 0.0, 1.9), (2.699, -0.4, 0.875), (0.6, -0.4, 2.097), (0.6, -0.4, 2.0), (2.53, -0.3, 1.87), (2.4, -0.3, 2.0), (2.6, -0.4, 0.875), (2.6, -0.2849, 0.725), (2.6, -0.3, 0.725), (2.6, -0.4, 0.725), (2.6, -0.4, 0.575), (2.6, -0.3, 0.575), (2.6, -0.2849, 0.575), (2.728, -0.2849, 0.575), (2.728, -0.2849, 0.425), (2.6, -0.3, 0.875), (2.6, -0.2849, 0.875), (2.699, -0.4, 0.275), (2.6, -0.4, 0.275), (2.6, -0.3, 0.275), (2.699, -0.4, 0.425), (0.4, -0.04, 1.8), (0.0, 0.0, 1.4), (0.4, 0.0, 1.4), (0.0, -0.115, 1.9), (0.6, -0.115, 2.5), (0.3225, -0.4, 1.8), (0.4, -0.4, 1.8), (2.6, -0.3, 1.8), (2.6, -0.2849, 0.425), (2.6, -0.3, 0.425), (2.6, -0.4, 0.425), (0.4, -0.04, 1.4), (0.4728, 0.04889, 1.41), (-0.007166, 0.04889, 1.41), (-0.1, 0.0, 1.4), (-0.1, 0.0, 1.9), (-0.1, -0.4, 1.9), (0.3225, -0.5, 1.8), (0.4, -0.3, 1.8), (0.4728, -0.04, 1.41), (-0.1272, 0.04889, 1.41), (-0.007166, 0.04889, 1.29), (0.4728, 0.04889, 1.29), (-0.3, 0.0, 1.4), (-0.3, 0.0, 1.8), (-0.3, -0.4, 1.8), (0.0, -0.5, 1.8), (0.4, -0.4, 1.4), (0.3225, -0.5, 1.4), (0.4, -0.3, 1.4), (0.4728, -0.04, 1.29), (-0.3672, 0.04889, 1.41), (-0.1272, 0.04889, 1.29), (0.4, 0.0, 1.3), (0.0, 0.0, 1.3), (-0.3, -0.4, 1.4), (-0.1, -0.4, 1.4), (0.0, -0.5, 1.4), (0.3798, -0.5511, 1.41), (0.4728, -0.4311, 1.41), (0.4728, -0.3, 1.41), (0.4, -0.04, 1.3), (-0.3672, -0.5311, 1.41), (-0.3672, 0.04889, 1.29), (-0.1, 0.0, 1.3), (0.0, 0.0, 0.6), (0.4, 0.0, 0.6), (-0.1272, -0.5311, 1.41), (-0.007166, -0.5511, 1.41), (0.4728, -0.4311, 1.29), (0.3798, -0.5511, 1.29), (0.4728, -0.3, 1.29), (0.4, -0.04, 0.6), (-0.3672, -0.5311, 1.29), (-0.3, 0.0, 1.3), (-0.1, 0.0, 0.6), (0.4728, 0.04889, 0.61), (-0.007166, 0.04889, 0.61), (-0.1272, -0.5311, 1.29), (-0.007166, -0.5511, 1.29), (0.3225, -0.5, 1.3), (0.4, -0.4, 1.3), (0.4, -0.3, 1.3), (0.4728, -0.04, 0.61), (-0.3, -0.4, 1.3), (-0.3, 0.0, 0.6), (-0.1272, 0.04889, 0.61), (-0.007166, 0.04889, 0.49), (0.4728, 0.04889, 0.49), (-0.1, -0.4, 1.3), (0.0, -0.5, 1.3), (0.4, -0.4, 0.6), (0.3225, -0.5, 0.6), (0.4, -0.3, 0.6), (0.4728, -0.04, 0.49), (-0.3, -0.4, 0.6), (-0.3672, 0.04889, 0.61), (-0.1272, 0.04889, 0.49), (0.4, 0.0, 0.5), (0.0, 0.0, 0.5), (-0.1, -0.4, 0.6), (0.0, -0.5, 0.6), (0.3798, -0.5511, 0.61), (0.4728, -0.4311, 0.61), (0.4728, -0.3, 0.61), (0.4, -0.04, 0.5), (-0.3672, -0.5311, 0.61), (-0.3672, 0.04889, 0.49), (-0.1, 0.0, 0.5), (0.0, 0.0, 0.0), (0.4, 0.0, 0.0), (-0.1272, -0.5311, 0.61), (-0.007166, -0.5511, 0.61), (0.4728, -0.4311, 0.49), (0.3798, -0.5511, 0.49), (0.4728, -0.3, 0.49), (0.4, -0.04, 0.0), (-0.3672, -0.5311, 0.49), (-0.3, 0.0, 0.5), (-0.1, 0.0, 0.0), (0.3, -0.04, 0.0), (0.3, -0.3, 0.0), (-0.1272, -0.5311, 0.49), (-0.007166, -0.5511, 0.49), (0.3225, -0.5, 0.5), (0.4, -0.4, 0.5), (0.4, -0.3, 0.5), (-0.3, -0.4, 0.5), (-0.3, 0.0, 0.0), (0.4, -0.4, 0.0), (-0.1, -0.4, 0.0), (-0.1, -0.4, 0.5), (0.0, -0.5, 0.5), (0.3225, -0.5, 0.0), (0.4, -0.3, 0.0), (-0.3, -0.4, 0.0), (0.0, -0.5, 0.0), (2.4, -0.04, 2.0), (0.3, -0.04, 1.8), (2.6, -0.04, 1.8), (0.6, -0.3, 2.0), (0.3, -0.3, 1.8), (0.4, -0.04, -0.2), (0.4, 0.0, -0.2), (-0.1, 0.0, -0.2), (0.3, -0.04, -0.2), (0.3225, -0.5, -0.2), (0.4, -0.4, -0.2), (0.4, -0.3, -0.2), (-0.3, 0.0, -0.2), (-0.3, -0.4, -0.2), (-0.1, -0.4, -0.2), (0.3, -0.3, -0.2), (0.0, -0.5, -0.2), (3.0, -0.115, -0.2), (3.0, 0.0, -0.2), (2.6, -0.4, -0.2), (2.6, -0.3, -0.2), (2.6, -0.04, -0.2), (2.6, 0.0, -0.2), (2.699, -0.4, -0.2), (2.178, -0.3116, 2.5), (2.182, -0.4, 2.412), (0.8226, -0.4, 2.412), (0.7967, -0.3116, 2.5)], [], [(0, 1, 2, 3), (3, 8, 207, 201), (7, 9, 1, 0), (2, 1, 10, 11), (3, 2, 12), (8, 13, 14, 4), (14, 15, 5, 4), (16, 7, 6), (13, 8, 3, 17), (18, 9, 7, 19), (1, 9, 20, 10), (2, 11, 21, 22), (211, 208, 11, 71), (12, 23, 3), (24, 12, 2), (25, 15, 14, 13, 17, 26), (27, 7, 16), (17, 3, 28), (29, 9, 18), (19, 7, 30), (32, 33, 10, 20), (22, 24, 2), (210, 48, 49, 35, 21, 209), (34, 22, 21, 35), (21, 208, 209), (36, 37, 23, 12), (23, 38, 3), (12, 24, 39, 40), (41, 25, 26, 42), (17, 28, 42, 26), (43, 7, 27), (38, 28, 3), (30, 7, 43), (45, 46, 33, 32), (47, 24, 22), (48, 210, 211), (50, 34, 35, 51), (47, 22, 34, 52), (53, 54, 55, 36, 12, 40), (37, 36, 55, 56), (23, 37, 56, 57, 58, 59), (38, 23, 59, 60), (24, 47, 52, 61, 62, 39), (62, 53, 40, 39), (28, 63, 64, 65, 41, 42), (66, 63, 28, 38), (68, 46, 45, 69), (46, 70, 71, 33), (72, 73, 49, 48), (57, 56, 55, 54), (58, 75, 60, 59), (75, 76, 77, 66, 38, 60), (63, 66, 77, 64), (65, 64, 77, 76), (69, 45, 67, 78), (68, 69, 79, 80), (46, 68, 81, 82), (83, 70, 46, 82), (72, 48, 71, 70), (72, 84, 73), (69, 78, 86, 79), (81, 68, 80, 87), (88, 80, 79, 89), (82, 81, 90, 91), (83, 82, 91, 92), (70, 83, 93, 72), (84, 72, 93), (94, 73, 84, 95), (85, 73, 94, 96), (89, 79, 86, 97), (90, 81, 87, 98), (80, 88, 99, 87), (100, 101, 88, 89), (102, 92, 91, 90), (103, 83, 92, 102), (95, 84, 93, 104), (94, 95, 105, 106), (96, 94, 106, 107), (108, 100, 89, 97), (102, 90, 98, 109), (87, 99, 110, 98), (101, 111, 99, 88), (112, 101, 100, 113), (103, 102, 109, 114), (104, 93, 83, 103), (95, 104, 115, 105), (116, 106, 105, 117), (107, 106, 116, 118), (113, 100, 108, 119), (120, 109, 98, 110), (111, 121, 110, 99), (101, 112, 122, 111), (112, 113, 123, 124), (114, 115, 104, 103), (125, 114, 109, 120), (117, 105, 115, 126), (127, 128, 116, 117), (128, 129, 118, 116), (113, 119, 130, 123), (121, 131, 120, 110), (111, 122, 132, 121), (122, 112, 124, 133), (134, 124, 123, 135), (126, 115, 114, 125), (131, 136, 125, 120), (137, 127, 117, 126), (138, 128, 127, 139), (129, 128, 138, 140), (135, 123, 130, 141), (142, 131, 121, 132), (132, 122, 133, 143), (124, 134, 144, 133), (145, 146, 134, 135), (147, 136, 131, 142), (136, 137, 126, 125), (139, 127, 137, 148), (138, 139, 149, 150), (140, 138, 150, 151), (152, 145, 135, 141), (142, 132, 143, 153), (133, 144, 154, 143), (146, 155, 144, 134), (156, 146, 145, 157), (147, 142, 153, 158), (148, 137, 136, 147), (139, 148, 159, 149), (160, 150, 149, 161), (151, 150, 160, 162), (157, 145, 152, 163), (164, 153, 143, 154), (155, 165, 154, 144), (146, 156, 166, 155), (169, 158, 153, 164), (148, 147, 158, 159), (161, 149, 159, 170), (171, 172, 160, 161), (172, 173, 162, 160), (165, 174, 164, 154), (155, 166, 175, 165), (180, 183, 200, 193), (170, 159, 158, 169), (174, 178, 169, 164), (179, 171, 161, 170), (176, 172, 171, 180), (173, 172, 176, 181), (182, 174, 165, 175), (168, 181, 195, 199), (163, 167, 192, 189), (195, 181, 5, 204), (177, 178, 174, 182), (178, 179, 170, 169), (180, 171, 179, 183), (183, 179, 178, 177), (15, 25, 16, 6, 5), (16, 25, 41, 27), (27, 41, 75, 43), (76, 75, 41, 65), (43, 75, 58, 30), (30, 58, 53, 19), (54, 53, 58, 57), (19, 53, 18), (18, 53, 62, 29), (152, 141, 130, 119), (167, 185, 188, 168), (86, 78, 108, 97), (11, 208, 21), (96, 107, 118, 129), (140, 151, 162, 173), (129, 188, 96), (181, 168, 173), (173, 168, 140), (168, 188, 129, 140), (108, 78, 185), (163, 152, 167), (119, 167, 152), (119, 108, 185, 167), (189, 192, 191, 190), (191, 192, 199, 198), (191, 198, 197, 196), (194, 198, 199, 195), (193, 200, 198, 194), (175, 166, 191, 196), (176, 180, 193, 194), (183, 177, 198, 200), (166, 157, 190, 191), (177, 182, 197, 198), (167, 168, 199, 192), (182, 175, 196, 197), (203, 204, 205, 206, 202, 201, 207), (8, 4, 203, 207), (7, 0, 202, 206), (5, 6, 205, 204), (0, 3, 201, 202), (181, 176, 4, 5), (163, 189, 205, 6), (189, 190, 206, 205), (194, 195, 204, 203), (157, 163, 6, 7), (190, 157, 7, 206), (176, 194, 203, 4), (184, 20, 9, 31), (186, 9, 29), (44, 32, 20, 184), (9, 186, 31), (67, 45, 32, 44), (49, 187, 51, 35), (74, 34, 50), (52, 34, 74, 61), (73, 85, 187, 49), (74, 186, 29, 62, 61), (186, 184, 31), (185, 44, 187, 188), (187, 44, 184, 51), (74, 51, 184, 186), (188, 187, 85), (74, 50, 51), (10, 20, 184, 51, 35, 21, 11), (188, 85, 96), (67, 185, 78), (67, 44, 185), (48, 211, 71), (208, 211, 210, 209), (10, 33, 71, 11)])
_uv = me_plane_007.uv_layers.new(name='UVMap')
_uv.uv.foreach_set('vector', [0.9113, 0.5297, 0.9113, 0.81, 0.8945, 0.81, 0.8945, 0.5297, 0.7734, 0.4471, 0.7734, 0.403, 0.8026, 0.403, 0.8026, 0.4471, 0.3699, 0.06345, 0.1067, 0.06345, 0.09211, 0.004427, 0.3699, 0.004427, 0.8945, 0.81, 0.9113, 0.81, 0.9113, 0.8986, 0.8945, 0.8986, 0.7734, 0.4471, 0.4956, 0.4471, 0.6674, 0.4073, 0.7734, 0.403, 0.7551, 0.403, 0.7551, 0.3884, 0.7734, 0.3884, 0.7968, 0.5039, 0.7822, 0.5039, 0.7822, 0.4854, 0.7968, 0.4854, 0.7442, 0.488, 0.7383, 0.4854, 0.7442, 0.4854, 0.7551, 0.403, 0.7734, 0.403, 0.7734, 0.4471, 0.7551, 0.4073, 0.7442, 0.7287, 0.7383, 0.751, 0.7383, 0.4854, 0.7442, 0.5004, 0.09211, 0.004427, 0.1067, 0.06345, 0.07749, 0.09296, 0.004386, 0.09296, 0.4956, 0.4471, 0.4023, 0.3685, 0.463, 0.3589, 0.5066, 0.403, 0.8398, 0.7373, 0.8371, 0.5336, 0.8654, 0.5004, 0.8689, 0.7659, 0.6674, 0.4073, 0.6893, 0.4073, 0.7734, 0.4471, 0.6455, 0.4073, 0.6674, 0.4073, 0.4956, 0.4471, 0.5937, 0.9369, 0.5959, 0.9369, 0.6105, 0.9369, 0.6105, 0.9515, 0.6064, 0.9559, 0.5937, 0.9559, 0.7442, 0.4911, 0.7383, 0.4854, 0.7442, 0.488, 0.7551, 0.4073, 0.7734, 0.4471, 0.7332, 0.4073, 0.7442, 0.7319, 0.7383, 0.751, 0.7442, 0.7287, 0.7442, 0.5004, 0.7383, 0.4854, 0.7442, 0.4973, 0.07749, 0.3585, 0.004386, 0.3585, 0.004386, 0.09296, 0.07749, 0.09296, 0.5066, 0.403, 0.6455, 0.4073, 0.4956, 0.4471, 0.4208, 0.1262, 0.4668, 0.09334, 0.481, 0.09334, 0.481, 0.3589, 0.463, 0.3589, 0.4208, 0.3267, 0.5102, 0.3884, 0.5066, 0.403, 0.463, 0.3589, 0.481, 0.3589, 0.9497, 0.2287, 0.9497, 0.2858, 0.9401, 0.2701, 0.6674, 0.403, 0.6893, 0.403, 0.6893, 0.4073, 0.6674, 0.4073, 0.6893, 0.4073, 0.7113, 0.4073, 0.7734, 0.4471, 0.6407, 0.9591, 0.6407, 0.9369, 0.6534, 0.9369, 0.6534, 0.9591, 0.4893, 0.9591, 0.4893, 0.9369, 0.5081, 0.9369, 0.5081, 0.9591, 0.6622, 0.9591, 0.6622, 0.9369, 0.6749, 0.9369, 0.6749, 0.9591, 0.7442, 0.4942, 0.7383, 0.4854, 0.7442, 0.4911, 0.7113, 0.4073, 0.7332, 0.4073, 0.7734, 0.4471, 0.7442, 0.4973, 0.7383, 0.4854, 0.7442, 0.4942, 0.1067, 0.3881, 0.09211, 0.4471, 0.004386, 0.3585, 0.07749, 0.3585, 0.6455, 0.403, 0.6455, 0.4073, 0.5066, 0.403, 0.4668, 0.09334, 0.4208, 0.1262, 0.4079, 0.1222, 0.7822, 0.7614, 0.7968, 0.751, 0.7968, 0.7805, 0.7822, 0.7805, 0.6455, 0.403, 0.5066, 0.403, 0.5102, 0.3884, 0.6455, 0.3884, 0.5425, 0.9369, 0.5447, 0.9369, 0.5593, 0.9369, 0.5593, 0.9515, 0.5552, 0.9559, 0.5425, 0.9559, 0.6893, 0.403, 0.6674, 0.403, 0.6674, 0.3884, 0.6893, 0.3884, 0.3645, 0.8381, 0.3604, 0.8337, 0.3604, 0.8191, 0.375, 0.8191, 0.3772, 0.8191, 0.3772, 0.8381, 0.6193, 0.9591, 0.6193, 0.9369, 0.632, 0.9369, 0.632, 0.9591, 0.5296, 0.9369, 0.5337, 0.9414, 0.5337, 0.9559, 0.5191, 0.9559, 0.5169, 0.9559, 0.5169, 0.9369, 0.4806, 0.9369, 0.4806, 0.9591, 0.4618, 0.9591, 0.4618, 0.9369, 0.3475, 0.8191, 0.3516, 0.8235, 0.3516, 0.8381, 0.337, 0.8381, 0.3348, 0.8381, 0.3348, 0.8191, 0.7113, 0.403, 0.7332, 0.403, 0.7332, 0.4073, 0.7113, 0.4073, 0.1652, 0.4471, 0.09211, 0.4471, 0.1067, 0.3881, 0.1652, 0.3881, 0.8854, 0.8558, 0.8686, 0.8561, 0.8689, 0.7659, 0.8857, 0.7657, 0.5102, 0.05239, 0.5102, 0.06383, 0.481, 0.09334, 0.4668, 0.09334, 0.7822, 0.5703, 0.7968, 0.5703, 0.7968, 0.5924, 0.7822, 0.5924, 0.4342, 0.9591, 0.4342, 0.9369, 0.453, 0.9369, 0.453, 0.9591, 0.5681, 0.9369, 0.5703, 0.9369, 0.5849, 0.9369, 0.5849, 0.9515, 0.5808, 0.9559, 0.5681, 0.9559, 0.7332, 0.403, 0.7113, 0.403, 0.7113, 0.3884, 0.7332, 0.3884, 0.7822, 0.526, 0.7968, 0.526, 0.7968, 0.5481, 0.7822, 0.5481, 0.9643, 0.2287, 0.9643, 0.2877, 0.9585, 0.2877, 0.9585, 0.2287, 0.608, 0.8583, 0.608, 0.9173, 0.6009, 0.9281, 0.6009, 0.8572, 0.09211, 0.4471, 0.1652, 0.4471, 0.1652, 0.4618, 0.09211, 0.4618, 0.8271, 0.8714, 0.8686, 0.8561, 0.8854, 0.8558, 0.8856, 0.8706, 0.5102, 0.05239, 0.4668, 0.09334, 0.4029, 0.08365, 0.4956, 0.004427, 0.826, 0.8093, 0.8114, 0.8095, 0.8259, 0.7979, 0.608, 0.9173, 0.6139, 0.9173, 0.6139, 0.9281, 0.6009, 0.9281, 0.608, 0.8435, 0.608, 0.8583, 0.6009, 0.8572, 0.6009, 0.8395, 0.9756, 0.571, 0.9581, 0.571, 0.9581, 0.5002, 0.9756, 0.5002, 0.09211, 0.4618, 0.1652, 0.4618, 0.1652, 0.4913, 0.1067, 0.4913, 0.8271, 0.8714, 0.8856, 0.8706, 0.8857, 0.9004, 0.8272, 0.9011, 0.8686, 0.8561, 0.8271, 0.8714, 0.812, 0.8571, 0.826, 0.8093, 0.8114, 0.8095, 0.826, 0.8093, 0.812, 0.8571, 0.826, 0.969, 0.826, 0.91, 0.8406, 0.91, 0.8406, 0.969, 0.8114, 0.91, 0.826, 0.91, 0.826, 0.969, 0.8114, 0.969, 0.399, 0.8191, 0.399, 0.8368, 0.386, 0.8368, 0.386, 0.8191, 0.608, 0.814, 0.608, 0.8435, 0.6009, 0.8395, 0.6009, 0.8041, 0.9581, 0.571, 0.9756, 0.571, 0.9756, 0.5887, 0.9581, 0.5887, 0.5115, 0.8149, 0.5115, 0.8739, 0.5044, 0.875, 0.5044, 0.8041, 0.9518, 0.4795, 0.8933, 0.4795, 0.8933, 0.4205, 0.9518, 0.4205, 0.3119, 0.9109, 0.385, 0.9109, 0.3704, 0.9404, 0.3119, 0.9404, 0.3119, 0.8484, 0.3704, 0.8484, 0.3704, 0.896, 0.3119, 0.896, 0.6665, 0.9173, 0.6811, 0.9059, 0.6886, 0.9144, 0.671, 0.9281, 0.6519, 0.9173, 0.6665, 0.9173, 0.671, 0.9281, 0.6519, 0.9281, 0.5174, 0.8149, 0.5115, 0.8149, 0.5044, 0.8041, 0.5174, 0.8041, 0.6665, 0.814, 0.608, 0.814, 0.6009, 0.8041, 0.6857, 0.8042, 0.9581, 0.5887, 0.9756, 0.5887, 0.9756, 0.6241, 0.9581, 0.6241, 0.5115, 0.8739, 0.5115, 0.8886, 0.5044, 0.8927, 0.5044, 0.875, 0.1447, 0.9517, 0.1447, 0.8484, 0.2032, 0.8484, 0.2032, 0.9517, 0.6665, 0.8435, 0.6665, 0.814, 0.6857, 0.8042, 0.6857, 0.8396, 0.3119, 0.896, 0.3704, 0.896, 0.385, 0.9109, 0.3119, 0.9109, 0.6811, 0.9059, 0.6811, 0.8583, 0.6886, 0.8573, 0.6886, 0.9144, 0.7149, 0.8218, 0.6973, 0.8218, 0.6973, 0.8041, 0.7149, 0.8041, 0.6973, 0.8412, 0.6973, 0.8218, 0.7149, 0.8218, 0.7149, 0.8412, 0.9839, 0.1235, 0.9839, 0.2268, 0.9781, 0.2268, 0.9781, 0.1235, 0.8933, 0.9956, 0.8757, 0.9956, 0.8757, 0.91, 0.8933, 0.91, 0.5115, 0.8886, 0.5115, 0.9182, 0.5044, 0.9281, 0.5044, 0.8927, 0.1447, 0.8484, 0.1447, 0.9517, 0.1301, 0.9517, 0.1301, 0.8484, 0.08492, 0.9182, 0.08492, 0.8592, 0.09209, 0.8484, 0.09209, 0.9192, 0.6857, 0.8396, 0.6886, 0.8573, 0.6811, 0.8583, 0.6665, 0.8435, 0.9781, 0.3438, 0.9605, 0.3438, 0.9605, 0.3084, 0.9781, 0.3084, 0.9781, 0.4186, 0.9605, 0.4186, 0.9605, 0.3615, 0.9781, 0.3615, 0.5846, 0.8263, 0.57, 0.8149, 0.5746, 0.8041, 0.5921, 0.8179, 0.57, 0.8149, 0.5554, 0.8149, 0.5554, 0.8041, 0.5746, 0.8041, 0.08492, 0.8592, 0.07907, 0.8592, 0.0791, 0.8484, 0.09209, 0.8484, 0.5115, 0.9182, 0.57, 0.9182, 0.5892, 0.9281, 0.5044, 0.9281, 0.1301, 0.8484, 0.1301, 0.9517, 0.1009, 0.9517, 0.1009, 0.8484, 0.08492, 0.933, 0.08492, 0.9182, 0.09209, 0.9192, 0.09209, 0.9369, 0.9756, 0.7038, 0.9581, 0.7038, 0.9581, 0.633, 0.9756, 0.633, 0.9781, 0.3615, 0.9605, 0.3615, 0.9605, 0.3438, 0.9781, 0.3438, 0.57, 0.9182, 0.57, 0.8886, 0.5892, 0.8927, 0.5892, 0.9281, 0.5846, 0.8739, 0.5846, 0.8263, 0.5921, 0.8179, 0.5921, 0.875, 0.9547, 0.1166, 0.9547, 0.2199, 0.9401, 0.2199, 0.9401, 0.1166, 0.9693, 0.2199, 0.9547, 0.2199, 0.9547, 0.1166, 0.9693, 0.1166, 0.6967, 0.9369, 0.6967, 0.9546, 0.6837, 0.9546, 0.6837, 0.9369, 0.8933, 0.4117, 0.8933, 0.3084, 0.9518, 0.3084, 0.9518, 0.4117, 0.08492, 0.9625, 0.08492, 0.933, 0.09209, 0.9369, 0.09209, 0.9723, 0.9581, 0.7038, 0.9756, 0.7038, 0.9756, 0.7215, 0.9581, 0.7215, 0.4151, 0.8149, 0.4151, 0.8739, 0.4079, 0.875, 0.4079, 0.8041, 0.7675, 0.9664, 0.7675, 0.8632, 0.7968, 0.8632, 0.7968, 0.9664, 0.57, 0.8886, 0.5846, 0.8739, 0.5921, 0.875, 0.5892, 0.8927, 0.7056, 0.9664, 0.7056, 0.8632, 0.7528, 0.8632, 0.7528, 0.9664, 0.02645, 0.8592, 0.01183, 0.8706, 0.004386, 0.8621, 0.02193, 0.8484, 0.04107, 0.8592, 0.02645, 0.8592, 0.02193, 0.8484, 0.04109, 0.8484, 0.4209, 0.8149, 0.4151, 0.8149, 0.4079, 0.8041, 0.4209, 0.8041, 0.02645, 0.9624, 0.08492, 0.9625, 0.09209, 0.9723, 0.007309, 0.9723, 0.9581, 0.7215, 0.9756, 0.7215, 0.9756, 0.7569, 0.9581, 0.7569, 0.4151, 0.8739, 0.4151, 0.8886, 0.4079, 0.8927, 0.4079, 0.875, 0.3699, 0.4471, 0.2968, 0.4471, 0.2968, 0.3881, 0.3699, 0.3881, 0.02645, 0.9329, 0.02645, 0.9624, 0.007309, 0.9723, 0.007309, 0.9369, 0.7528, 0.9664, 0.7528, 0.8632, 0.7675, 0.8632, 0.7675, 0.9664, 0.01183, 0.8706, 0.01183, 0.9182, 0.004386, 0.9192, 0.004386, 0.8621, 0.4254, 0.9546, 0.4079, 0.9546, 0.4079, 0.9369, 0.4254, 0.9369, 0.4079, 0.974, 0.4079, 0.9546, 0.4254, 0.9546, 0.4254, 0.974, 0.9113, 0.9074, 0.9113, 0.9812, 0.9054, 0.9812, 0.9054, 0.9074, 0.867, 0.9956, 0.8494, 0.9956, 0.8494, 0.91, 0.867, 0.91, 0.4151, 0.8886, 0.4151, 0.9182, 0.4079, 0.9281, 0.4079, 0.8927, 0.2968, 0.4471, 0.3699, 0.4471, 0.3699, 0.4618, 0.2968, 0.4618, 0.9956, 0.03984, 0.9781, 0.03984, 0.9781, 0.004427, 0.9956, 0.004427, 0.01183, 0.9182, 0.02645, 0.9329, 0.007309, 0.9369, 0.004386, 0.9192, 0.9956, 0.1147, 0.9781, 0.1147, 0.9781, 0.05757, 0.9956, 0.05757, 0.4882, 0.8263, 0.4735, 0.8149, 0.4781, 0.8041, 0.4956, 0.8179, 0.4735, 0.8149, 0.4589, 0.8149, 0.4589, 0.8041, 0.4781, 0.8041, 0.4151, 0.9182, 0.4735, 0.9182, 0.4927, 0.9281, 0.4079, 0.9281, 0.2968, 0.4618, 0.3699, 0.4618, 0.3699, 0.4913, 0.2968, 0.4913, 0.212, 0.9222, 0.2591, 0.9222, 0.2591, 0.9517, 0.212, 0.9517, 0.9956, 0.05757, 0.9781, 0.05757, 0.9781, 0.03984, 0.9956, 0.03984, 0.4735, 0.9182, 0.4735, 0.8886, 0.4927, 0.8927, 0.4927, 0.9281, 0.4882, 0.8739, 0.4882, 0.8263, 0.4956, 0.8179, 0.4956, 0.875, 0.9547, 0.03394, 0.9547, 0.1077, 0.9401, 0.1077, 0.9401, 0.03394, 0.9693, 0.1077, 0.9547, 0.1077, 0.9547, 0.03394, 0.9693, 0.03394, 0.9201, 0.9074, 0.9201, 0.8336, 0.9785, 0.8336, 0.9785, 0.9074, 0.7003, 0.7953, 0.7003, 0.7805, 0.7295, 0.7805, 0.7295, 0.7953, 0.03363, 0.8248, 0.03363, 0.8395, 0.004386, 0.8395, 0.004386, 0.8248, 0.7295, 0.7805, 0.7003, 0.7805, 0.7003, 0.4559, 0.7295, 0.4559, 0.2739, 0.9222, 0.2739, 0.8484, 0.3031, 0.8484, 0.3031, 0.9222, 0.4735, 0.8886, 0.4882, 0.8739, 0.4956, 0.875, 0.4927, 0.8927, 0.212, 0.9222, 0.212, 0.8484, 0.2591, 0.8484, 0.2591, 0.9222, 0.2591, 0.9222, 0.2591, 0.8484, 0.2739, 0.8484, 0.2739, 0.9222, 0.7822, 0.5039, 0.78, 0.5039, 0.7442, 0.488, 0.7442, 0.4854, 0.7822, 0.4854, 0.7442, 0.488, 0.78, 0.5039, 0.78, 0.526, 0.7442, 0.4911, 0.7442, 0.4911, 0.78, 0.526, 0.78, 0.5481, 0.7442, 0.4942, 0.7822, 0.5481, 0.78, 0.5481, 0.78, 0.526, 0.7822, 0.526, 0.7442, 0.4942, 0.78, 0.5481, 0.78, 0.5703, 0.7442, 0.4973, 0.7442, 0.4973, 0.78, 0.5703, 0.78, 0.5924, 0.7442, 0.5004, 0.7822, 0.5924, 0.78, 0.5924, 0.78, 0.5703, 0.7822, 0.5703, 0.7442, 0.5004, 0.78, 0.5924, 0.7442, 0.7287, 0.7442, 0.7287, 0.78, 0.5924, 0.78, 0.6145, 0.7442, 0.7319, 0.1067, 0.8248, 0.1053, 0.814, 0.1228, 0.814, 0.1213, 0.8248, 0.9313, 0.03394, 0.9313, 0.2995, 0.8933, 0.2995, 0.8933, 0.03394, 0.2398, 0.814, 0.2383, 0.8248, 0.2237, 0.8248, 0.2222, 0.814, 0.4023, 0.3685, 0.4079, 0.326, 0.463, 0.3589, 0.4956, 0.7805, 0.4942, 0.7698, 0.5117, 0.7698, 0.5102, 0.7805, 0.6126, 0.7805, 0.6111, 0.7698, 0.6287, 0.7698, 0.6272, 0.7805, 0.5102, 0.7805, 0.4371, 0.7953, 0.4956, 0.7805, 0.7003, 0.7805, 0.7003, 0.7953, 0.6272, 0.7805, 0.6272, 0.7805, 0.7003, 0.7953, 0.6126, 0.7805, 0.7003, 0.7953, 0.4371, 0.7953, 0.5102, 0.7805, 0.6126, 0.7805, 0.2237, 0.8248, 0.2383, 0.8248, 0.2968, 0.8395, 0.03363, 0.8248, 0.1067, 0.8248, 0.03363, 0.8395, 0.1213, 0.8248, 0.03363, 0.8395, 0.1067, 0.8248, 0.1213, 0.8248, 0.2237, 0.8248, 0.2968, 0.8395, 0.03363, 0.8395, 0.8173, 0.3881, 0.8173, 0.4028, 0.8114, 0.4618, 0.8114, 0.3881, 0.8114, 0.4618, 0.8173, 0.4028, 0.8553, 0.4028, 0.8699, 0.4618, 0.8114, 0.4618, 0.8699, 0.4618, 0.8699, 0.4913, 0.8114, 0.4913, 0.8699, 0.3881, 0.8699, 0.4618, 0.8553, 0.4028, 0.8553, 0.3881, 0.8845, 0.3995, 0.8845, 0.4471, 0.8699, 0.4618, 0.8699, 0.3881, 0.3699, 0.4913, 0.3699, 0.4618, 0.3991, 0.4618, 0.3991, 0.4913, 0.9547, 0.03394, 0.9401, 0.03394, 0.9401, 0.004427, 0.9547, 0.004427, 0.2591, 0.9222, 0.2739, 0.9222, 0.2739, 0.9517, 0.2591, 0.9517, 0.3699, 0.4618, 0.3699, 0.3881, 0.3991, 0.3881, 0.3991, 0.4618, 0.2739, 0.9222, 0.3031, 0.9222, 0.3031, 0.9517, 0.2739, 0.9517, 0.9313, 0.03394, 0.8933, 0.03394, 0.8933, 0.004427, 0.9313, 0.004427, 0.9201, 0.9074, 0.9785, 0.9074, 0.9785, 0.9369, 0.9201, 0.9369, 0.8699, 0.06345, 0.8553, 0.06345, 0.8173, 0.06345, 0.8114, 0.06345, 0.8114, 0.004427, 0.8282, 0.004427, 0.8699, 0.04891, 0.7734, 0.403, 0.7734, 0.3884, 0.8026, 0.3884, 0.8026, 0.403, 0.3699, 0.06345, 0.3699, 0.004427, 0.3991, 0.004427, 0.3991, 0.06345, 0.7822, 0.4854, 0.7442, 0.4854, 0.7442, 0.4559, 0.7822, 0.4559, 0.9113, 0.5297, 0.8945, 0.5297, 0.8945, 0.5002, 0.9113, 0.5002, 0.9347, 0.8248, 0.9201, 0.8247, 0.9201, 0.5002, 0.9347, 0.5002, 0.03363, 0.8248, 0.004386, 0.8248, 0.004386, 0.5002, 0.03363, 0.5002, 0.8173, 0.3881, 0.8114, 0.3881, 0.8114, 0.06345, 0.8173, 0.06345, 0.8699, 0.3881, 0.8553, 0.3881, 0.8553, 0.06345, 0.8699, 0.06345, 0.9493, 0.8248, 0.9435, 0.8247, 0.9435, 0.5002, 0.9493, 0.5002, 0.3991, 0.3881, 0.3699, 0.3881, 0.3699, 0.06345, 0.3991, 0.06345, 0.7734, 0.06383, 0.8026, 0.06383, 0.8026, 0.3884, 0.7734, 0.3884, 0.7442, 0.7805, 0.7383, 0.7805, 0.7383, 0.751, 0.7442, 0.7613, 0.7442, 0.751, 0.7383, 0.751, 0.7442, 0.7319, 0.3874, 0.5446, 0.3933, 0.5446, 0.3935, 0.8102, 0.3877, 0.8102, 0.7383, 0.751, 0.7442, 0.751, 0.7442, 0.7613, 0.3877, 0.515, 0.3935, 0.5149, 0.3933, 0.5446, 0.3874, 0.5446, 0.3348, 0.5447, 0.3494, 0.5447, 0.3497, 0.8103, 0.335, 0.8103, 0.7822, 0.751, 0.7968, 0.751, 0.7822, 0.7614, 0.7968, 0.6145, 0.7968, 0.751, 0.7822, 0.751, 0.7822, 0.6145, 0.335, 0.515, 0.3497, 0.515, 0.3494, 0.5447, 0.3348, 0.5447, 0.7822, 0.751, 0.7442, 0.751, 0.7442, 0.7319, 0.78, 0.6145, 0.7822, 0.6145, 0.0, 0.0, 0.0, 0.0, 0.0, 0.0, 0.3876, 0.5002, 0.3874, 0.5446, 0.3494, 0.5447, 0.3496, 0.5002, 0.3494, 0.5447, 0.3874, 0.5446, 0.3877, 0.8102, 0.3497, 0.8103, 0.7822, 0.751, 0.7822, 0.7805, 0.7442, 0.7805, 0.7442, 0.751, 0.4371, 0.7953, 0.4079, 0.751, 0.4371, 0.7805, 0.0, 0.0, 0.0, 0.0, 0.0, 0.0, 0.7383, 0.8543, 0.7383, 0.7805, 0.7442, 0.7805, 0.7822, 0.7805, 0.7968, 0.7805, 0.7968, 0.7987, 0.7551, 0.8543, 0.4371, 0.7953, 0.4371, 0.7805, 0.4956, 0.7805, 0.2968, 0.8248, 0.2968, 0.8395, 0.2383, 0.8248, 0.2968, 0.8248, 0.326, 0.7953, 0.2968, 0.8395, 0.4668, 0.09334, 0.4079, 0.1222, 0.4029, 0.08365, 0.8371, 0.5336, 0.8398, 0.7373, 0.8266, 0.7339, 0.8239, 0.5334, 0.8822, 0.5002, 0.8857, 0.7657, 0.8689, 0.7659, 0.8654, 0.5004])
me_plane_007.use_remesh_preserve_volume = False
me_plane_007.use_remesh_preserve_attributes = False
me_plane_007.use_mirror_vertex_groups = False
me_plane_007.update()

# ---- objects
ob_boundary_main = bpy.data.objects.new('Boundary_Main', me_plane_009)
ob_low_flat = bpy.data.objects.new('Low_Flat', me_plane_008)
ob_r4_initial_blockout = bpy.data.objects.new('R4_Initial_Blockout', me_plane_003)
ob_boundary_extend = bpy.data.objects.new('Boundary_Extend', me_plane_002)
ob_low = bpy.data.objects.new('Low', me_plane)
ob_playable_area = bpy.data.objects.new('Playable Area', me_plane_011)
ob_door_dungeon_heavy_frame = bpy.data.objects.new('Door_Dungeon_Heavy_Frame', me_plane_007)

# ---- transforms, parenting, visibility, modifiers, constraints
ob_boundary_main.location = (0.0, 0.0, 0.0)
ob_boundary_main.lineart.crease_threshold = 0.0
ob_low_flat.location = (0.0, 0.0, -10.0)
ob_low_flat.hide_viewport = True
ob_low_flat.lineart.crease_threshold = 0.0
ob_r4_initial_blockout.location = (0.0, 0.0, -10.0)
ob_r4_initial_blockout.hide_viewport = True
ob_r4_initial_blockout.lineart.crease_threshold = 0.0
ob_boundary_extend.location = (0.0, 0.0, -20.0)
ob_boundary_extend.lineart.crease_threshold = 0.0
_m = ob_boundary_extend.modifiers.new('Array', 'ARRAY')
_m.use_constant_offset = True
_m.constant_offset_displace = (0.0, 0.0, 10.0)
_m.use_relative_offset = False
ob_low.location = (0.0, 0.0, -10.0)
ob_low.lineart.crease_threshold = 0.0
ob_playable_area.location = (0.0, 0.0, 0.0)
ob_playable_area.lineart.crease_threshold = 0.0
ob_door_dungeon_heavy_frame.location = (73.0, -8.0, 0.0)
ob_door_dungeon_heavy_frame.rotation_euler = (0.0, 0.0, -1.571)
ob_door_dungeon_heavy_frame.lineart.crease_threshold = 0.0

# ---- collection membership
col_collection_1.objects.link(ob_boundary_main)
col_collection_1.objects.link(ob_low_flat)
col_collection_1.objects.link(ob_r4_initial_blockout)
col_collection_1.objects.link(ob_boundary_extend)
col_collection_1.objects.link(ob_low)
col_collection_1.objects.link(ob_playable_area)
col_collection_1.objects.link(ob_door_dungeon_heavy_frame)

# ---- scene / render settings (as saved in the file)
scene.frame_start = 1; scene.frame_end = 250; scene.frame_set(194)
scene.render.engine = 'CYCLES'
scene.render.image_settings.file_format = 'JPEG'
scene.render.image_settings.quality = 100
scene.render.dither_intensity = 0.0
scene.cycles.use_denoising = False
scene.cycles.samples = 100
scene.cycles.sampling_pattern = 'TABULATED_SOBOL'
scene.cycles.light_sampling_threshold = 0.0
scene.cycles.use_adaptive_sampling = False
scene.cycles.use_light_tree = False
scene.cycles.blur_glossy = 0.0
scene.cycles.pixel_filter_type = 'GAUSSIAN'
scene.cycles.sample_clamp_indirect = 0.0
scene.view_settings.view_transform = 'Standard'
bpy.context.view_layer.update()

# ---- added for rendering (the .blend has no active camera and no usable light): camera, sun
cam_auto = bpy.data.cameras.new('AutoCamera')
cam_auto.lens = 50.0
cam_auto.sensor_width = 36.0
cam_auto.clip_end = 1717.28
ob_auto_camera = bpy.data.objects.new('AutoCamera', cam_auto)
scene.collection.objects.link(ob_auto_camera)
ob_auto_camera.location = (130.851, -118.421, 80.7808)
ob_auto_camera.rotation_euler = (1.09748, -7.21219e-08, 0.694738)
scene.camera = ob_auto_camera
light_auto_sun = bpy.data.lights.new('AutoSun', 'SUN')
light_auto_sun.energy = 3.0
light_auto_sun.angle = 0.0523599
ob_auto_sun = bpy.data.objects.new('AutoSun', light_auto_sun)
scene.collection.objects.link(ob_auto_sun)
ob_auto_sun.rotation_euler = (0.872665, 0.174533, 0.523599)
bpy.context.view_layer.update()
